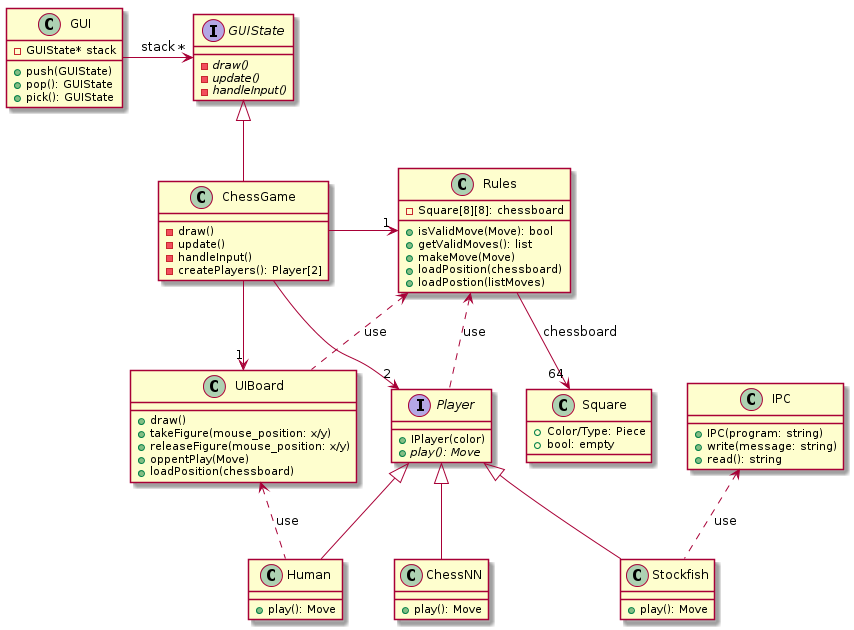

The diagram above was rendered by PlantUML. Its source (embedded in the PNG):
@startuml

class IPC {
+IPC(program: string)
+write(message: string)
+read(): string
}

class GUI {
+push(GUIState)
+pop(): GUIState
+pick(): GUIState
-GUIState* stack
}

interface GUIState {
-{abstract} draw()
-{abstract} update()
-{abstract} handleInput()
}

class ChessGame {
-draw()
-update()
-handleInput()
-createPlayers(): Player[2]
}

class UIBoard {
+draw()
+takeFigure(mouse_position: x/y)
+releaseFigure(mouse_position: x/y)
+oppentPlay(Move)
+loadPosition(chessboard)
}

class Rules {
-Square[8][8]: chessboard
+isValidMove(Move): bool
+getValidMoves(): list
+makeMove(Move)
+loadPosition(chessboard)
+loadPostion(listMoves)
}

interface Player {
+IPlayer(color)
+{abstract} play(): Move
}

class Human {
+play(): Move
}

class Stockfish {
+play(): Move
}

class ChessNN {
+play(): Move
}

class Square {
+ Color/Type: Piece
+ bool: empty
}

GUI -> "*" GUIState: "stack"
GUIState <|-- ChessGame
ChessGame -> "1" Rules
ChessGame --> "2" Player
ChessGame --> "1" UIBoard
UIBoard <.. Human: "use"
Rules <.. UIBoard: "use"

Player <|-- Human
Player <|-- Stockfish
Player <|-- ChessNN
IPC <.. Stockfish: "use"

Rules <.. Player: "use"
Rules --> "64" Square: chessboard

@enduml